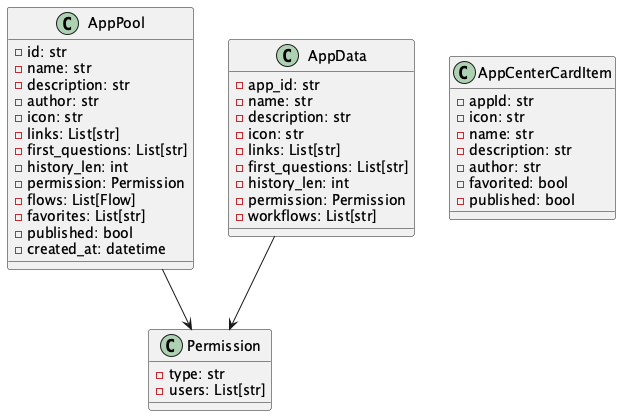

The diagram above was rendered by PlantUML. Its source (embedded in the PNG):
@startuml DB AppPool 数据模型
class AppPool {
  - id: str
  - name: str  
  - description: str
  - author: str
  - icon: str
  - links: List[str]
  - first_questions: List[str]
  - history_len: int
  - permission: Permission
  - flows: List[Flow]
  - favorites: List[str]
  - published: bool
  - created_at: datetime
}

class Permission {
  - type: str
  - users: List[str]
}

class AppData {
  - app_id: str
  - name: str
  - description: str
  - icon: str
  - links: List[str]
  - first_questions: List[str]
  - history_len: int
  - permission: Permission
  - workflows: List[str]
}

class AppCenterCardItem {
  - appId: str
  - icon: str
  - name: str
  - description: str 
  - author: str
  - favorited: bool
  - published: bool
}

AppPool --> Permission
AppData --> Permission
@enduml